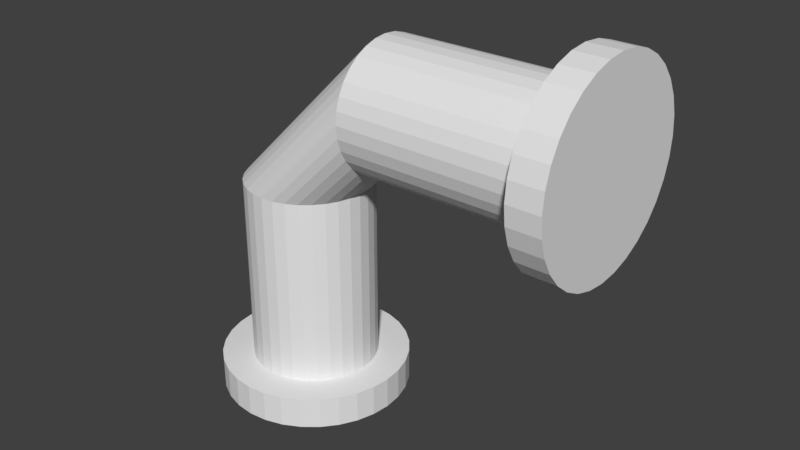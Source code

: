 # Source: pipe_r.blend  (saved by Blender 2.79.0; exported with 4.5.12 LTS)
import bpy
from mathutils import Matrix  # noqa: F401  (used for matrix-valued properties, if any)

bpy.ops.wm.read_factory_settings(use_empty=True)
scene = bpy.context.scene
scene.name = 'Scene'

# ---- collections
col_collection_1 = bpy.data.collections.new('Collection 1'); scene.collection.children.link(col_collection_1)

# ---- world
world_world = bpy.data.worlds.new('World'); scene.world = world_world
world_world.color = (0.05088, 0.05088, 0.05088)
world_world.use_sun_shadow = False
world_world.sun_shadow_jitter_overblur = 0.0
world_world.cycles.sampling_method = 'MANUAL'

# ---- meshes
me_cylinder = bpy.data.meshes.new('Cylinder')
me_cylinder.from_pydata([(0.0, 1.0, -0.9), (0.0, 1.0, -0.3), (0.1951, 0.9808, -0.9), (0.3827, 0.9239, -0.9), (0.5556, 0.8315, -0.9), (0.7071, 0.7071, -0.9), (0.8315, 0.5556, -0.9), (0.9239, 0.3827, -0.9), (0.9808, 0.1951, -0.9), (1.0, 7.55e-08, -0.9), (0.9808, -0.1951, -0.9), (0.9239, -0.3827, -0.9), (0.8315, -0.5556, -0.9), (0.7071, -0.7071, -0.9), (0.5556, -0.8315, -0.9), (0.3827, -0.9239, -0.9), (0.1951, -0.9808, -0.9), (-3.258e-07, -1.0, -0.9), (-3.258e-07, -1.0, -0.3), (-0.1951, -0.9808, -0.9), (-0.3827, -0.9239, -0.9), (-0.5556, -0.8315, -0.9), (-0.7071, -0.7071, -0.9), (-0.8315, -0.5556, -0.9), (-0.9239, -0.3827, -0.9), (-0.9808, -0.1951, -0.9), (-1.0, 9.656e-07, -0.9), (-0.9808, 0.1951, -0.9), (-0.9239, 0.3827, -0.9), (-0.8315, 0.5556, -0.9), (-0.7071, 0.7071, -0.9), (-0.5556, 0.8315, -0.9), (-0.3827, 0.9239, -0.9), (-0.1951, 0.9808, -0.9), (-5.937e-08, 1.5, -0.9), (0.2926, 1.471, -0.9), (0.574, 1.386, -0.9), (0.8334, 1.247, -0.9), (1.061, 1.061, -0.9), (1.247, 0.8334, -0.9), (1.386, 0.574, -0.9), (1.471, 0.2926, -0.9), (1.5, -2.925e-08, -0.9), (1.471, -0.2926, -0.9), (1.386, -0.574, -0.9), (1.247, -0.8334, -0.9), (1.061, -1.061, -0.9), (0.8334, -1.247, -0.9), (0.574, -1.386, -0.9), (0.2926, -1.471, -0.9), (-5.481e-07, -1.5, -0.9), (-0.2926, -1.471, -0.9), (-0.574, -1.386, -0.9), (-0.8334, -1.247, -0.9), (-1.061, -1.061, -0.9), (-1.247, -0.8334, -0.9), (-1.386, -0.574, -0.9), (-1.471, -0.2926, -0.9), (-1.5, 1.306e-06, -0.9), (-1.471, 0.2926, -0.9), (-1.386, 0.574, -0.9), (-1.247, 0.8334, -0.9), (-1.061, 1.061, -0.9), (-0.8334, 1.247, -0.9), (-0.574, 1.386, -0.9), (-0.2926, 1.471, -0.9), (-5.937e-08, 1.5, -1.0), (0.2926, 1.471, -1.0), (0.574, 1.386, -1.0), (0.8334, 1.247, -1.0), (1.061, 1.061, -1.0), (1.247, 0.8334, -1.0), (1.386, 0.574, -1.0), (1.471, 0.2926, -1.0), (1.5, -2.925e-08, -1.0), (1.471, -0.2926, -1.0), (1.386, -0.574, -1.0), (1.247, -0.8334, -1.0), (1.061, -1.061, -1.0), (0.8334, -1.247, -1.0), (0.574, -1.386, -1.0), (0.2926, -1.471, -1.0), (-5.481e-07, -1.5, -1.0), (-0.2926, -1.471, -1.0), (-0.574, -1.386, -1.0), (-0.8334, -1.247, -1.0), (-1.061, -1.061, -1.0), (-1.247, -0.8334, -1.0), (-1.386, -0.574, -1.0), (-1.471, -0.2926, -1.0), (-1.5, 1.306e-06, -1.0), (-1.471, 0.2926, -1.0), (-1.386, 0.574, -1.0), (-1.247, 0.8334, -1.0), (-1.061, 1.061, -1.0), (-0.8334, 1.247, -1.0), (-0.574, 1.386, -1.0), (-0.2926, 1.471, -1.0), (1.5, 1.0, -1.788e-07), (4.5, 1.0, -2.98e-07), (1.5, 0.9808, -0.03902), (4.5, 0.9808, -0.03902), (1.5, 0.9239, -0.07654), (4.5, 0.9239, -0.07654), (1.5, 0.8315, -0.1111), (4.5, 0.8315, -0.1111), (1.5, 0.7071, -0.1414), (4.5, 0.7071, -0.1414), (1.5, 0.5556, -0.1663), (4.5, 0.5556, -0.1663), (1.5, 0.3827, -0.1848), (4.5, 0.3827, -0.1848), (1.5, 0.1951, -0.1962), (4.5, 0.1951, -0.1962), (1.5, -3.948e-07, -0.2), (4.5, 8.145e-07, -0.2), (1.5, -0.1951, -0.1962), (4.5, -0.1951, -0.1962), (1.5, -0.3827, -0.1848), (4.5, -0.3827, -0.1848), (1.5, -0.5556, -0.1663), (4.5, -0.5556, -0.1663), (1.5, -0.7071, -0.1414), (4.5, -0.7071, -0.1414), (1.5, -0.8315, -0.1111), (4.5, -0.8315, -0.1111), (1.5, -0.9239, -0.07654), (4.5, -0.9239, -0.07654), (1.5, -0.9808, -0.03902), (4.5, -0.9808, -0.03902), (1.5, -1.0, -1.788e-07), (4.5, -1.0, -2.98e-07), (1.5, -0.9808, 0.03902), (4.5, -0.9808, 0.03902), (1.5, -0.9239, 0.07654), (4.5, -0.9239, 0.07654), (1.5, -0.8315, 0.1111), (4.5, -0.8315, 0.1111), (1.5, -0.7071, 0.1414), (4.5, -0.7071, 0.1414), (1.5, -0.5556, 0.1663), (4.5, -0.5556, 0.1663), (1.5, -0.3827, 0.1848), (4.5, -0.3827, 0.1848), (1.5, -0.1951, 0.1962), (4.5, -0.1951, 0.1962), (1.5, 2.266e-07, 0.2), (4.5, 1.436e-06, 0.2), (1.5, 0.1951, 0.1962), (4.5, 0.1951, 0.1962), (1.5, 0.3827, 0.1848), (4.5, 0.3827, 0.1848), (1.5, 0.5556, 0.1663), (4.5, 0.5556, 0.1663), (1.5, 0.7071, 0.1414), (4.5, 0.7071, 0.1414), (1.5, 0.8315, 0.1111), (4.5, 0.8315, 0.1111), (1.5, 0.9239, 0.07654), (4.5, 0.9239, 0.07654), (1.5, 0.9808, 0.03902), (4.5, 0.9808, 0.03902), (4.5, 1.5, -2.384e-07), (4.5, 1.471, -0.05853), (4.5, 1.386, -0.1148), (4.5, 1.247, -0.1667), (4.5, 1.061, -0.2121), (4.5, 0.8334, -0.2494), (4.5, 0.574, -0.2772), (4.5, 0.2926, -0.2942), (4.5, 7.769e-07, -0.3), (4.5, -0.2926, -0.2942), (4.5, -0.574, -0.2772), (4.5, -0.8334, -0.2494), (4.5, -1.061, -0.2121), (4.5, -1.247, -0.1667), (4.5, -1.386, -0.1148), (4.5, -1.471, -0.05853), (4.5, -1.5, -2.384e-07), (4.5, -1.471, 0.05853), (4.5, -1.386, 0.1148), (4.5, -1.247, 0.1667), (4.5, -1.061, 0.2121), (4.5, -0.8334, 0.2494), (4.5, -0.574, 0.2772), (4.5, -0.2926, 0.2942), (4.5, 1.709e-06, 0.3), (4.5, 0.2926, 0.2942), (4.5, 0.574, 0.2772), (4.5, 0.8334, 0.2494), (4.5, 1.061, 0.2121), (4.5, 1.247, 0.1667), (4.5, 1.386, 0.1148), (4.5, 1.471, 0.05853), (5.0, 1.5, -2.384e-07), (5.0, 1.471, -0.05853), (5.0, 1.386, -0.1148), (5.0, 1.247, -0.1667), (5.0, 1.061, -0.2121), (5.0, 0.8334, -0.2494), (5.0, 0.574, -0.2772), (5.0, 0.2926, -0.2942), (5.0, 8.441e-07, -0.3), (5.0, -0.2926, -0.2942), (5.0, -0.574, -0.2772), (5.0, -0.8334, -0.2494), (5.0, -1.061, -0.2121), (5.0, -1.247, -0.1667), (5.0, -1.386, -0.1148), (5.0, -1.471, -0.05853), (5.0, -1.5, -2.384e-07), (5.0, -1.471, 0.05853), (5.0, -1.386, 0.1148), (5.0, -1.247, 0.1667), (5.0, -1.061, 0.2121), (5.0, -0.8334, 0.2494), (5.0, -0.574, 0.2772), (5.0, -0.2926, 0.2942), (5.0, 1.776e-06, 0.3), (5.0, 0.2926, 0.2942), (5.0, 0.574, 0.2772), (5.0, 0.8334, 0.2494), (5.0, 1.061, 0.2121), (5.0, 1.247, 0.1667), (5.0, 1.386, 0.1148), (5.0, 1.471, 0.05853), (0.1951, 0.9808, -0.3), (0.3827, 0.9239, -0.3), (0.5556, 0.8315, -0.3), (0.7071, 0.7071, -0.3), (0.8315, 0.5556, -0.3), (0.9239, 0.3827, -0.3), (0.9808, 0.1951, -0.3), (1.0, -5.47e-07, -0.3), (0.9808, -0.1951, -0.3), (0.9239, -0.3827, -0.3), (0.8315, -0.5556, -0.3), (0.7071, -0.7071, -0.3), (0.5556, -0.8315, -0.3), (0.3827, -0.9239, -0.3), (0.1951, -0.9808, -0.3), (-0.1951, -0.9808, -0.3), (-0.3827, -0.9239, -0.3), (-0.5556, -0.8315, -0.3), (-0.7071, -0.7071, -0.3), (-0.8315, -0.5556, -0.3), (-0.9239, -0.3827, -0.3), (-0.9808, -0.1951, -0.3), (-1.0, 3.431e-07, -0.3), (-0.9808, 0.1951, -0.3), (-0.9239, 0.3827, -0.3), (-0.8315, 0.5556, -0.3), (-0.7071, 0.7071, -0.3), (-0.5556, 0.8315, -0.3), (-0.3827, 0.9239, -0.3), (-0.1951, 0.9808, -0.3)], [], [(0, 1, 226, 2), (2, 226, 227, 3), (3, 227, 228, 4), (4, 228, 229, 5), (5, 229, 230, 6), (6, 230, 231, 7), (7, 231, 232, 8), (8, 232, 233, 9), (9, 233, 234, 10), (10, 234, 235, 11), (11, 235, 236, 12), (12, 236, 237, 13), (13, 237, 238, 14), (14, 238, 239, 15), (15, 239, 240, 16), (16, 240, 18, 17), (17, 18, 241, 19), (19, 241, 242, 20), (20, 242, 243, 21), (21, 243, 244, 22), (22, 244, 245, 23), (23, 245, 246, 24), (24, 246, 247, 25), (25, 247, 248, 26), (26, 248, 249, 27), (27, 249, 250, 28), (28, 250, 251, 29), (29, 251, 252, 30), (30, 252, 253, 31), (31, 253, 254, 32), (32, 254, 255, 33), (33, 255, 1, 0), (26, 27, 59, 58), (226, 1, 255, 254, 253, 252, 251, 250, 249, 248, 247, 246, 245, 244, 243, 242, 241, 18, 240, 239, 238, 237, 236, 235, 234, 233, 232, 231, 230, 229, 228, 227), (44, 45, 77, 76), (3, 4, 37, 36), (12, 13, 46, 45), (22, 23, 55, 54), (31, 32, 64, 63), (8, 9, 42, 41), (17, 19, 51, 50), (27, 28, 60, 59), (4, 5, 38, 37), (13, 14, 47, 46), (23, 24, 56, 55), (32, 33, 65, 64), (9, 10, 43, 42), (19, 20, 52, 51), (28, 29, 61, 60), (5, 6, 39, 38), (14, 15, 48, 47), (24, 25, 57, 56), (0, 2, 35, 34), (33, 0, 34, 65), (10, 11, 44, 43), (20, 21, 53, 52), (29, 30, 62, 61), (6, 7, 40, 39), (15, 16, 49, 48), (25, 26, 58, 57), (2, 3, 36, 35), (11, 12, 45, 44), (21, 22, 54, 53), (30, 31, 63, 62), (7, 8, 41, 40), (16, 17, 50, 49), (66, 67, 68, 69, 70, 71, 72, 73, 74, 75, 76, 77, 78, 79, 80, 81, 82, 83, 84, 85, 86, 87, 88, 89, 90, 91, 92, 93, 94, 95, 96, 97), (58, 59, 91, 90), (45, 46, 78, 77), (59, 60, 92, 91), (46, 47, 79, 78), (60, 61, 93, 92), (47, 48, 80, 79), (34, 35, 67, 66), (61, 62, 94, 93), (48, 49, 81, 80), (35, 36, 68, 67), (62, 63, 95, 94), (49, 50, 82, 81), (36, 37, 69, 68), (63, 64, 96, 95), (50, 51, 83, 82), (37, 38, 70, 69), (64, 65, 97, 96), (51, 52, 84, 83), (38, 39, 71, 70), (65, 34, 66, 97), (52, 53, 85, 84), (39, 40, 72, 71), (53, 54, 86, 85), (40, 41, 73, 72), (54, 55, 87, 86), (41, 42, 74, 73), (55, 56, 88, 87), (42, 43, 75, 74), (56, 57, 89, 88), (43, 44, 76, 75), (57, 58, 90, 89), (98, 99, 101, 100), (100, 101, 103, 102), (102, 103, 105, 104), (104, 105, 107, 106), (106, 107, 109, 108), (108, 109, 111, 110), (110, 111, 113, 112), (112, 113, 115, 114), (114, 115, 117, 116), (116, 117, 119, 118), (118, 119, 121, 120), (120, 121, 123, 122), (122, 123, 125, 124), (124, 125, 127, 126), (126, 127, 129, 128), (128, 129, 131, 130), (130, 131, 133, 132), (132, 133, 135, 134), (134, 135, 137, 136), (136, 137, 139, 138), (138, 139, 141, 140), (140, 141, 143, 142), (142, 143, 145, 144), (144, 145, 147, 146), (146, 147, 149, 148), (148, 149, 151, 150), (150, 151, 153, 152), (152, 153, 155, 154), (154, 155, 157, 156), (156, 157, 159, 158), (155, 153, 189, 190), (158, 159, 161, 160), (160, 161, 99, 98), (165, 164, 196, 197), (111, 109, 167, 168), (129, 127, 176, 177), (147, 145, 185, 186), (103, 101, 163, 164), (121, 119, 172, 173), (139, 137, 181, 182), (157, 155, 190, 191), (113, 111, 168, 169), (131, 129, 177, 178), (149, 147, 186, 187), (105, 103, 164, 165), (123, 121, 173, 174), (141, 139, 182, 183), (159, 157, 191, 192), (115, 113, 169, 170), (133, 131, 178, 179), (151, 149, 187, 188), (107, 105, 165, 166), (125, 123, 174, 175), (143, 141, 183, 184), (161, 159, 192, 193), (117, 115, 170, 171), (135, 133, 179, 180), (153, 151, 188, 189), (109, 107, 166, 167), (127, 125, 175, 176), (145, 143, 184, 185), (101, 99, 162, 163), (99, 161, 193, 162), (119, 117, 171, 172), (137, 135, 180, 181), (195, 194, 225, 224, 223, 222, 221, 220, 219, 218, 217, 216, 215, 214, 213, 212, 211, 210, 209, 208, 207, 206, 205, 204, 203, 202, 201, 200, 199, 198, 197, 196), (192, 191, 223, 224), (179, 178, 210, 211), (166, 165, 197, 198), (193, 192, 224, 225), (180, 179, 211, 212), (167, 166, 198, 199), (162, 193, 225, 194), (181, 180, 212, 213), (168, 167, 199, 200), (182, 181, 213, 214), (169, 168, 200, 201), (183, 182, 214, 215), (170, 169, 201, 202), (184, 183, 215, 216), (171, 170, 202, 203), (185, 184, 216, 217), (172, 171, 203, 204), (186, 185, 217, 218), (173, 172, 204, 205), (187, 186, 218, 219), (174, 173, 205, 206), (188, 187, 219, 220), (175, 174, 206, 207), (189, 188, 220, 221), (176, 175, 207, 208), (163, 162, 194, 195), (190, 189, 221, 222), (177, 176, 208, 209), (164, 163, 195, 196), (191, 190, 222, 223), (178, 177, 209, 210), (114, 116, 234, 233), (132, 134, 242, 241), (150, 152, 251, 250), (106, 108, 230, 229), (124, 126, 239, 238), (142, 144, 247, 246), (98, 100, 226, 1), (160, 98, 1, 255), (116, 118, 235, 234), (134, 136, 243, 242), (152, 154, 252, 251), (108, 110, 231, 230), (126, 128, 240, 239), (144, 146, 248, 247), (100, 102, 227, 226), (118, 120, 236, 235), (136, 138, 244, 243), (154, 156, 253, 252), (110, 112, 232, 231), (128, 130, 18, 240), (146, 148, 249, 248), (102, 104, 228, 227), (120, 122, 237, 236), (138, 140, 245, 244), (156, 158, 254, 253), (112, 114, 233, 232), (130, 132, 241, 18), (148, 150, 250, 249), (104, 106, 229, 228), (122, 124, 238, 237), (140, 142, 246, 245), (158, 160, 255, 254)])
me_cylinder.use_remesh_preserve_volume = False
me_cylinder.use_remesh_preserve_attributes = False
me_cylinder.use_mirror_vertex_groups = False
me_cylinder.update()

# ---- objects
ob_cylinder = bpy.data.objects.new('Cylinder', me_cylinder)

# ---- transforms, parenting, visibility, modifiers, constraints
ob_cylinder.location = (0.0, 0.0, 0.0)
ob_cylinder.scale = (0.2, 0.2, 1.0)
ob_cylinder.lineart.crease_threshold = 0.0

# ---- collection membership
col_collection_1.objects.link(ob_cylinder)

# ---- scene / render settings (as saved in the file)
scene.frame_start = 1; scene.frame_end = 250; scene.frame_set(1)
scene.render.engine = 'BLENDER_EEVEE_NEXT'
scene.render.resolution_percentage = 50
scene.render.dither_intensity = 0.0
scene.cycles.use_denoising = False
scene.cycles.samples = 128
scene.cycles.sampling_pattern = 'TABULATED_SOBOL'
scene.cycles.use_adaptive_sampling = False
scene.cycles.use_light_tree = False
scene.cycles.blur_glossy = 0.0
scene.cycles.sample_clamp_indirect = 0.0
scene.view_settings.view_transform = 'Standard'
bpy.context.view_layer.update()

# ---- added for rendering (the .blend has no active camera and no usable light): camera, sun
cam_auto = bpy.data.cameras.new('AutoCamera')
cam_auto.lens = 50.0
cam_auto.sensor_width = 36.0
cam_auto.clip_end = 1000.0
ob_auto_camera = bpy.data.objects.new('AutoCamera', cam_auto)
scene.collection.objects.link(ob_auto_camera)
ob_auto_camera.location = (2.1393, -2.14716, 1.08144)
ob_auto_camera.rotation_euler = (1.09748, -7.21219e-08, 0.694738)
scene.camera = ob_auto_camera
light_auto_sun = bpy.data.lights.new('AutoSun', 'SUN')
light_auto_sun.energy = 3.0
light_auto_sun.angle = 0.0523599
ob_auto_sun = bpy.data.objects.new('AutoSun', light_auto_sun)
scene.collection.objects.link(ob_auto_sun)
ob_auto_sun.rotation_euler = (0.872665, 0.174533, 0.523599)
bpy.context.view_layer.update()
